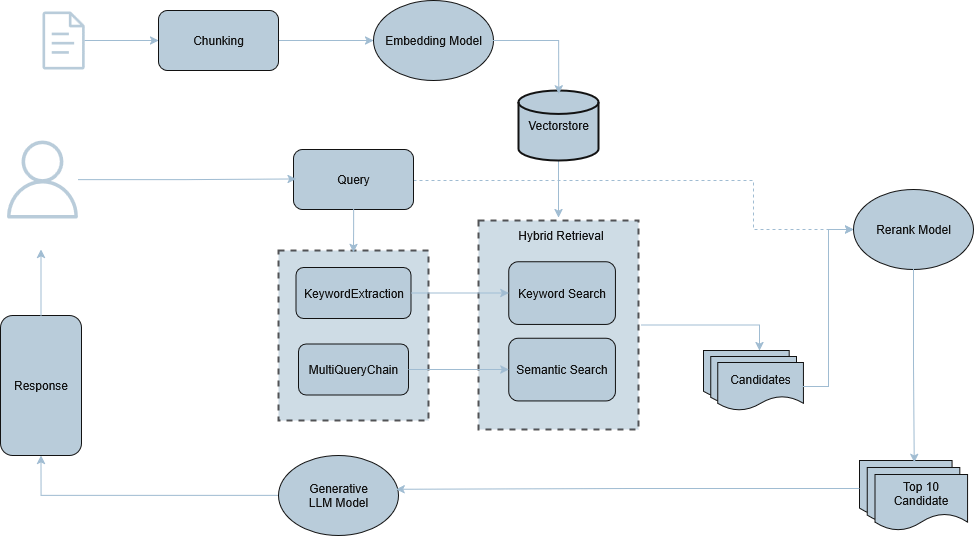

The diagram above was exported from draw.io. Its source (the exported page's mxGraphModel, read from the mxfile embedded in the PNG):
<mxGraphModel dx="1964" dy="1137" grid="1" gridSize="10" guides="1" tooltips="1" connect="1" arrows="1" fold="1" page="1" pageScale="1" pageWidth="1600" pageHeight="900" background="none" math="0" shadow="0">
  <root>
    <mxCell id="0" />
    <mxCell id="1" parent="0" />
    <mxCell id="bIDg3Bm_hAh3bb8v6cIx-36" style="edgeStyle=orthogonalEdgeStyle;rounded=0;orthogonalLoop=1;jettySize=auto;html=1;entryX=0;entryY=0.5;entryDx=0;entryDy=0;dashed=1;labelBackgroundColor=none;strokeColor=#23445D;fontColor=default;" parent="1" source="bIDg3Bm_hAh3bb8v6cIx-1" target="bIDg3Bm_hAh3bb8v6cIx-35" edge="1">
      <mxGeometry relative="1" as="geometry">
        <Array as="points">
          <mxPoint x="375" y="340" />
          <mxPoint x="780" y="340" />
          <mxPoint x="780" y="389" />
        </Array>
      </mxGeometry>
    </mxCell>
    <mxCell id="bIDg3Bm_hAh3bb8v6cIx-1" value="Query" style="rounded=1;whiteSpace=wrap;html=1;labelBackgroundColor=none;fillColor=#182E3E;strokeColor=#FFFFFF;fontColor=#FFFFFF;" parent="1" vertex="1">
      <mxGeometry x="320" y="309" width="120" height="60" as="geometry" />
    </mxCell>
    <mxCell id="bIDg3Bm_hAh3bb8v6cIx-30" style="edgeStyle=orthogonalEdgeStyle;rounded=0;orthogonalLoop=1;jettySize=auto;html=1;entryX=0.5;entryY=0;entryDx=0;entryDy=0;labelBackgroundColor=none;strokeColor=#23445D;fontColor=default;" parent="1" source="bIDg3Bm_hAh3bb8v6cIx-4" target="bIDg3Bm_hAh3bb8v6cIx-12" edge="1">
      <mxGeometry relative="1" as="geometry" />
    </mxCell>
    <mxCell id="bIDg3Bm_hAh3bb8v6cIx-4" value="Vectorstore" style="strokeWidth=2;html=1;shape=mxgraph.flowchart.database;whiteSpace=wrap;labelBackgroundColor=none;fillColor=#182E3E;strokeColor=#FFFFFF;fontColor=#FFFFFF;" parent="1" vertex="1">
      <mxGeometry x="545" y="250" width="80" height="70" as="geometry" />
    </mxCell>
    <mxCell id="bIDg3Bm_hAh3bb8v6cIx-10" value="" style="group;labelBackgroundColor=none;fontColor=#FFFFFF;" parent="1" vertex="1" connectable="0">
      <mxGeometry x="305" y="410" width="150" height="170" as="geometry" />
    </mxCell>
    <mxCell id="bIDg3Bm_hAh3bb8v6cIx-8" value="" style="rounded=0;whiteSpace=wrap;html=1;dashed=1;strokeColor=#FFFFFF;opacity=70;strokeWidth=2;perimeterSpacing=3;labelBackgroundColor=none;fillColor=#182E3E;fontColor=#FFFFFF;" parent="bIDg3Bm_hAh3bb8v6cIx-10" vertex="1">
      <mxGeometry width="150" height="170" as="geometry" />
    </mxCell>
    <mxCell id="bIDg3Bm_hAh3bb8v6cIx-2" value="MultiQueryChain" style="rounded=1;whiteSpace=wrap;html=1;labelBackgroundColor=none;fillColor=#182E3E;strokeColor=#FFFFFF;fontColor=#FFFFFF;" parent="bIDg3Bm_hAh3bb8v6cIx-10" vertex="1">
      <mxGeometry x="20" y="93.5" width="110" height="51" as="geometry" />
    </mxCell>
    <mxCell id="bIDg3Bm_hAh3bb8v6cIx-6" value="KeywordExtraction" style="rounded=1;whiteSpace=wrap;html=1;labelBackgroundColor=none;fillColor=#182E3E;strokeColor=#FFFFFF;fontColor=#FFFFFF;" parent="bIDg3Bm_hAh3bb8v6cIx-10" vertex="1">
      <mxGeometry x="17.5" y="17" width="115" height="51" as="geometry" />
    </mxCell>
    <mxCell id="bIDg3Bm_hAh3bb8v6cIx-11" value="" style="group;labelBackgroundColor=none;fontColor=#FFFFFF;" parent="1" vertex="1" connectable="0">
      <mxGeometry x="505" y="380" width="160" height="214.5" as="geometry" />
    </mxCell>
    <mxCell id="bIDg3Bm_hAh3bb8v6cIx-12" value="" style="rounded=0;whiteSpace=wrap;html=1;dashed=1;strokeColor=#FFFFFF;opacity=70;strokeWidth=2;perimeterSpacing=3;labelBackgroundColor=none;fillColor=#182E3E;fontColor=#FFFFFF;" parent="bIDg3Bm_hAh3bb8v6cIx-11" vertex="1">
      <mxGeometry width="160" height="208.96848137535818" as="geometry" />
    </mxCell>
    <mxCell id="bIDg3Bm_hAh3bb8v6cIx-13" value="Semantic Search" style="rounded=1;whiteSpace=wrap;html=1;labelBackgroundColor=none;fillColor=#182E3E;strokeColor=#FFFFFF;fontColor=#FFFFFF;" parent="bIDg3Bm_hAh3bb8v6cIx-11" vertex="1">
      <mxGeometry x="30.33" y="117.65268920632475" width="106.66666666666664" height="62.69054441260745" as="geometry" />
    </mxCell>
    <mxCell id="bIDg3Bm_hAh3bb8v6cIx-14" value="Keyword Search" style="rounded=1;whiteSpace=wrap;html=1;labelBackgroundColor=none;fillColor=#182E3E;strokeColor=#FFFFFF;fontColor=#FFFFFF;" parent="bIDg3Bm_hAh3bb8v6cIx-11" vertex="1">
      <mxGeometry x="30.33" y="41.158755228000366" width="106.66666666666664" height="62.69054441260745" as="geometry" />
    </mxCell>
    <mxCell id="bIDg3Bm_hAh3bb8v6cIx-25" value="Hybrid Retrieval" style="text;html=1;align=center;verticalAlign=middle;resizable=0;points=[];autosize=1;strokeColor=none;fillColor=none;labelBackgroundColor=none;fontColor=#FFFFFF;" parent="bIDg3Bm_hAh3bb8v6cIx-11" vertex="1">
      <mxGeometry x="27.000000000000004" y="0.0016830483182465952" width="110" height="30" as="geometry" />
    </mxCell>
    <mxCell id="bIDg3Bm_hAh3bb8v6cIx-17" style="edgeStyle=orthogonalEdgeStyle;rounded=0;orthogonalLoop=1;jettySize=auto;html=1;entryX=0;entryY=0.5;entryDx=0;entryDy=0;labelBackgroundColor=none;strokeColor=#23445D;fontColor=default;" parent="1" source="bIDg3Bm_hAh3bb8v6cIx-6" target="bIDg3Bm_hAh3bb8v6cIx-14" edge="1">
      <mxGeometry relative="1" as="geometry" />
    </mxCell>
    <mxCell id="bIDg3Bm_hAh3bb8v6cIx-18" style="edgeStyle=orthogonalEdgeStyle;rounded=0;orthogonalLoop=1;jettySize=auto;html=1;entryX=0;entryY=0.5;entryDx=0;entryDy=0;labelBackgroundColor=none;strokeColor=#23445D;fontColor=default;" parent="1" source="bIDg3Bm_hAh3bb8v6cIx-2" target="bIDg3Bm_hAh3bb8v6cIx-13" edge="1">
      <mxGeometry relative="1" as="geometry" />
    </mxCell>
    <mxCell id="bIDg3Bm_hAh3bb8v6cIx-23" style="edgeStyle=orthogonalEdgeStyle;rounded=0;orthogonalLoop=1;jettySize=auto;html=1;entryX=0;entryY=0.5;entryDx=0;entryDy=0;labelBackgroundColor=none;strokeColor=#23445D;fontColor=default;" parent="1" source="mlY9vxBgHmG7tOY1VrTX-2" target="bIDg3Bm_hAh3bb8v6cIx-21" edge="1">
      <mxGeometry relative="1" as="geometry" />
    </mxCell>
    <mxCell id="bIDg3Bm_hAh3bb8v6cIx-21" value="Embedding Model" style="ellipse;whiteSpace=wrap;html=1;labelBackgroundColor=none;fillColor=#182E3E;strokeColor=#FFFFFF;fontColor=#FFFFFF;" parent="1" vertex="1">
      <mxGeometry x="400" y="160" width="120" height="80" as="geometry" />
    </mxCell>
    <mxCell id="bIDg3Bm_hAh3bb8v6cIx-24" style="edgeStyle=orthogonalEdgeStyle;rounded=0;orthogonalLoop=1;jettySize=auto;html=1;entryX=0.503;entryY=0.048;entryDx=0;entryDy=0;entryPerimeter=0;labelBackgroundColor=none;strokeColor=#23445D;fontColor=default;" parent="1" source="bIDg3Bm_hAh3bb8v6cIx-21" target="bIDg3Bm_hAh3bb8v6cIx-4" edge="1">
      <mxGeometry relative="1" as="geometry" />
    </mxCell>
    <mxCell id="bIDg3Bm_hAh3bb8v6cIx-34" value="" style="group;labelBackgroundColor=none;fontColor=#FFFFFF;" parent="1" vertex="1" connectable="0">
      <mxGeometry x="730" y="510" width="100" height="60" as="geometry" />
    </mxCell>
    <mxCell id="bIDg3Bm_hAh3bb8v6cIx-31" value="" style="shape=document;whiteSpace=wrap;html=1;boundedLbl=1;labelBackgroundColor=none;fillColor=#182E3E;strokeColor=#FFFFFF;fontColor=#FFFFFF;" parent="bIDg3Bm_hAh3bb8v6cIx-34" vertex="1">
      <mxGeometry width="85.71428571428571" height="48" as="geometry" />
    </mxCell>
    <mxCell id="bIDg3Bm_hAh3bb8v6cIx-32" value="" style="shape=document;whiteSpace=wrap;html=1;boundedLbl=1;labelBackgroundColor=none;fillColor=#182E3E;strokeColor=#FFFFFF;fontColor=#FFFFFF;" parent="bIDg3Bm_hAh3bb8v6cIx-34" vertex="1">
      <mxGeometry x="7.142857142857143" y="6" width="85.71428571428571" height="48" as="geometry" />
    </mxCell>
    <mxCell id="bIDg3Bm_hAh3bb8v6cIx-33" value="Candidates" style="shape=document;whiteSpace=wrap;html=1;boundedLbl=1;labelBackgroundColor=none;fillColor=#182E3E;strokeColor=#FFFFFF;fontColor=#FFFFFF;" parent="bIDg3Bm_hAh3bb8v6cIx-34" vertex="1">
      <mxGeometry x="14.285714285714286" y="12" width="85.71428571428571" height="48" as="geometry" />
    </mxCell>
    <mxCell id="bIDg3Bm_hAh3bb8v6cIx-35" value="Rerank Model" style="ellipse;whiteSpace=wrap;html=1;labelBackgroundColor=none;fillColor=#182E3E;strokeColor=#FFFFFF;fontColor=#FFFFFF;" parent="1" vertex="1">
      <mxGeometry x="880" y="349" width="120" height="80" as="geometry" />
    </mxCell>
    <mxCell id="bIDg3Bm_hAh3bb8v6cIx-40" value="" style="group;labelBackgroundColor=none;fontColor=#FFFFFF;" parent="1" vertex="1" connectable="0">
      <mxGeometry x="886" y="620" width="108" height="70" as="geometry" />
    </mxCell>
    <mxCell id="bIDg3Bm_hAh3bb8v6cIx-41" value="" style="shape=document;whiteSpace=wrap;html=1;boundedLbl=1;labelBackgroundColor=none;fillColor=#182E3E;strokeColor=#FFFFFF;fontColor=#FFFFFF;" parent="bIDg3Bm_hAh3bb8v6cIx-40" vertex="1">
      <mxGeometry width="92.57142857142857" height="56" as="geometry" />
    </mxCell>
    <mxCell id="bIDg3Bm_hAh3bb8v6cIx-42" value="" style="shape=document;whiteSpace=wrap;html=1;boundedLbl=1;labelBackgroundColor=none;fillColor=#182E3E;strokeColor=#FFFFFF;fontColor=#FFFFFF;" parent="bIDg3Bm_hAh3bb8v6cIx-40" vertex="1">
      <mxGeometry x="7.714285714285715" y="7" width="92.57142857142857" height="56" as="geometry" />
    </mxCell>
    <mxCell id="bIDg3Bm_hAh3bb8v6cIx-43" value="Top 10 Candidate" style="shape=document;whiteSpace=wrap;html=1;boundedLbl=1;labelBackgroundColor=none;fillColor=#182E3E;strokeColor=#FFFFFF;fontColor=#FFFFFF;" parent="bIDg3Bm_hAh3bb8v6cIx-40" vertex="1">
      <mxGeometry x="15.42857142857143" y="14" width="92.57142857142857" height="56" as="geometry" />
    </mxCell>
    <mxCell id="bIDg3Bm_hAh3bb8v6cIx-44" style="edgeStyle=orthogonalEdgeStyle;rounded=0;orthogonalLoop=1;jettySize=auto;html=1;entryX=0.591;entryY=0.035;entryDx=0;entryDy=0;entryPerimeter=0;labelBackgroundColor=none;strokeColor=#23445D;fontColor=default;" parent="1" source="bIDg3Bm_hAh3bb8v6cIx-35" target="bIDg3Bm_hAh3bb8v6cIx-41" edge="1">
      <mxGeometry relative="1" as="geometry" />
    </mxCell>
    <mxCell id="bIDg3Bm_hAh3bb8v6cIx-46" style="edgeStyle=orthogonalEdgeStyle;rounded=0;orthogonalLoop=1;jettySize=auto;html=1;entryX=0.653;entryY=0;entryDx=0;entryDy=0;entryPerimeter=0;labelBackgroundColor=none;strokeColor=#23445D;fontColor=default;" parent="1" source="bIDg3Bm_hAh3bb8v6cIx-12" target="bIDg3Bm_hAh3bb8v6cIx-31" edge="1">
      <mxGeometry relative="1" as="geometry" />
    </mxCell>
    <mxCell id="bIDg3Bm_hAh3bb8v6cIx-56" style="edgeStyle=orthogonalEdgeStyle;rounded=0;orthogonalLoop=1;jettySize=auto;html=1;entryX=0.5;entryY=1;entryDx=0;entryDy=0;labelBackgroundColor=none;strokeColor=#23445D;fontColor=default;" parent="1" source="bIDg3Bm_hAh3bb8v6cIx-47" target="bIDg3Bm_hAh3bb8v6cIx-55" edge="1">
      <mxGeometry relative="1" as="geometry" />
    </mxCell>
    <mxCell id="bIDg3Bm_hAh3bb8v6cIx-47" value="&lt;div&gt;Generative&lt;/div&gt;&lt;div&gt;LLM Model&lt;/div&gt;" style="ellipse;whiteSpace=wrap;html=1;labelBackgroundColor=none;fillColor=#182E3E;strokeColor=#FFFFFF;fontColor=#FFFFFF;" parent="1" vertex="1">
      <mxGeometry x="305" y="615" width="120" height="80" as="geometry" />
    </mxCell>
    <mxCell id="bIDg3Bm_hAh3bb8v6cIx-55" value="Response" style="rounded=1;whiteSpace=wrap;html=1;labelBackgroundColor=none;fillColor=#182E3E;strokeColor=#FFFFFF;fontColor=#FFFFFF;" parent="1" vertex="1">
      <mxGeometry x="27" y="475" width="81" height="140" as="geometry" />
    </mxCell>
    <mxCell id="bIDg3Bm_hAh3bb8v6cIx-57" style="edgeStyle=orthogonalEdgeStyle;rounded=0;orthogonalLoop=1;jettySize=auto;html=1;entryX=0.47;entryY=1.033;entryDx=0;entryDy=0;entryPerimeter=0;labelBackgroundColor=none;strokeColor=#23445D;fontColor=default;" parent="1" source="bIDg3Bm_hAh3bb8v6cIx-55" target="bIDg3Bm_hAh3bb8v6cIx-53" edge="1">
      <mxGeometry relative="1" as="geometry" />
    </mxCell>
    <mxCell id="bIDg3Bm_hAh3bb8v6cIx-58" style="edgeStyle=orthogonalEdgeStyle;rounded=0;orthogonalLoop=1;jettySize=auto;html=1;entryX=0.981;entryY=0.422;entryDx=0;entryDy=0;entryPerimeter=0;labelBackgroundColor=none;strokeColor=#23445D;fontColor=default;" parent="1" source="bIDg3Bm_hAh3bb8v6cIx-41" target="bIDg3Bm_hAh3bb8v6cIx-47" edge="1">
      <mxGeometry relative="1" as="geometry" />
    </mxCell>
    <mxCell id="mlY9vxBgHmG7tOY1VrTX-1" style="edgeStyle=orthogonalEdgeStyle;rounded=0;orthogonalLoop=1;jettySize=auto;html=1;entryX=0;entryY=0.5;entryDx=0;entryDy=0;labelBackgroundColor=none;strokeColor=#23445D;fontColor=default;" parent="1" source="bIDg3Bm_hAh3bb8v6cIx-33" target="bIDg3Bm_hAh3bb8v6cIx-35" edge="1">
      <mxGeometry relative="1" as="geometry" />
    </mxCell>
    <mxCell id="mlY9vxBgHmG7tOY1VrTX-4" value="" style="group;labelBackgroundColor=none;fontColor=#FFFFFF;" parent="1" connectable="0" vertex="1">
      <mxGeometry x="50" y="171" width="80" height="88" as="geometry" />
    </mxCell>
    <mxCell id="bIDg3Bm_hAh3bb8v6cIx-19" value="" style="sketch=0;outlineConnect=0;fontColor=#FFFFFF;fillColor=#182E3E;strokeColor=none;dashed=0;verticalLabelPosition=bottom;verticalAlign=top;align=center;html=1;fontSize=12;fontStyle=0;aspect=fixed;pointerEvents=1;shape=mxgraph.aws4.document;labelBackgroundColor=none;" parent="mlY9vxBgHmG7tOY1VrTX-4" vertex="1">
      <mxGeometry x="18.80000000000001" width="42.39" height="58" as="geometry" />
    </mxCell>
    <mxCell id="mlY9vxBgHmG7tOY1VrTX-3" value="&lt;span style=&quot;color: light-dark(rgb(0, 0, 0), rgb(255, 255, 255));&quot;&gt;Documents&lt;/span&gt;" style="text;html=1;align=center;verticalAlign=middle;resizable=0;points=[];autosize=1;strokeColor=none;fillColor=none;labelBackgroundColor=none;fontColor=#FFFFFF;" parent="mlY9vxBgHmG7tOY1VrTX-4" vertex="1">
      <mxGeometry y="58" width="80" height="30" as="geometry" />
    </mxCell>
    <mxCell id="mlY9vxBgHmG7tOY1VrTX-5" value="" style="group;labelBackgroundColor=none;fontColor=#FFFFFF;" parent="1" connectable="0" vertex="1">
      <mxGeometry x="30" y="300" width="78" height="108" as="geometry" />
    </mxCell>
    <mxCell id="bIDg3Bm_hAh3bb8v6cIx-51" value="" style="sketch=0;outlineConnect=0;fontColor=#FFFFFF;fillColor=#182E3E;strokeColor=none;dashed=0;verticalLabelPosition=bottom;verticalAlign=top;align=center;html=1;fontSize=12;fontStyle=0;aspect=fixed;pointerEvents=1;shape=mxgraph.aws4.user;labelBackgroundColor=none;" parent="mlY9vxBgHmG7tOY1VrTX-5" vertex="1">
      <mxGeometry width="78" height="78" as="geometry" />
    </mxCell>
    <mxCell id="bIDg3Bm_hAh3bb8v6cIx-53" value="&lt;span&gt;&lt;span style=&quot;color: light-dark(rgb(0, 0, 0), rgb(255, 255, 255));&quot;&gt;Users&lt;/span&gt;&lt;/span&gt;" style="text;html=1;align=center;verticalAlign=middle;resizable=0;points=[];autosize=1;strokeColor=none;fillColor=none;labelBackgroundColor=none;fontColor=#FFFFFF;" parent="mlY9vxBgHmG7tOY1VrTX-5" vertex="1">
      <mxGeometry x="14" y="78" width="50" height="30" as="geometry" />
    </mxCell>
    <mxCell id="mlY9vxBgHmG7tOY1VrTX-6" style="edgeStyle=orthogonalEdgeStyle;rounded=0;orthogonalLoop=1;jettySize=auto;html=1;entryX=0.022;entryY=0.489;entryDx=0;entryDy=0;entryPerimeter=0;labelBackgroundColor=none;strokeColor=#23445D;fontColor=default;" parent="1" source="bIDg3Bm_hAh3bb8v6cIx-51" target="bIDg3Bm_hAh3bb8v6cIx-1" edge="1">
      <mxGeometry relative="1" as="geometry" />
    </mxCell>
    <mxCell id="mlY9vxBgHmG7tOY1VrTX-7" value="" style="edgeStyle=orthogonalEdgeStyle;rounded=0;orthogonalLoop=1;jettySize=auto;html=1;entryX=0;entryY=0.5;entryDx=0;entryDy=0;labelBackgroundColor=none;strokeColor=#23445D;fontColor=default;" parent="1" source="bIDg3Bm_hAh3bb8v6cIx-19" target="mlY9vxBgHmG7tOY1VrTX-2" edge="1">
      <mxGeometry relative="1" as="geometry">
        <mxPoint x="111" y="200" as="sourcePoint" />
        <mxPoint x="400" y="200" as="targetPoint" />
      </mxGeometry>
    </mxCell>
    <mxCell id="mlY9vxBgHmG7tOY1VrTX-2" value="Chunking" style="rounded=1;whiteSpace=wrap;html=1;labelBackgroundColor=none;fillColor=#182E3E;strokeColor=#FFFFFF;fontColor=#FFFFFF;" parent="1" vertex="1">
      <mxGeometry x="185" y="170" width="120" height="60" as="geometry" />
    </mxCell>
    <mxCell id="mlY9vxBgHmG7tOY1VrTX-8" style="edgeStyle=orthogonalEdgeStyle;rounded=0;orthogonalLoop=1;jettySize=auto;html=1;entryX=0.499;entryY=0.028;entryDx=0;entryDy=0;entryPerimeter=0;labelBackgroundColor=none;strokeColor=#23445D;fontColor=default;" parent="1" source="bIDg3Bm_hAh3bb8v6cIx-1" target="bIDg3Bm_hAh3bb8v6cIx-8" edge="1">
      <mxGeometry relative="1" as="geometry" />
    </mxCell>
  </root>
</mxGraphModel>